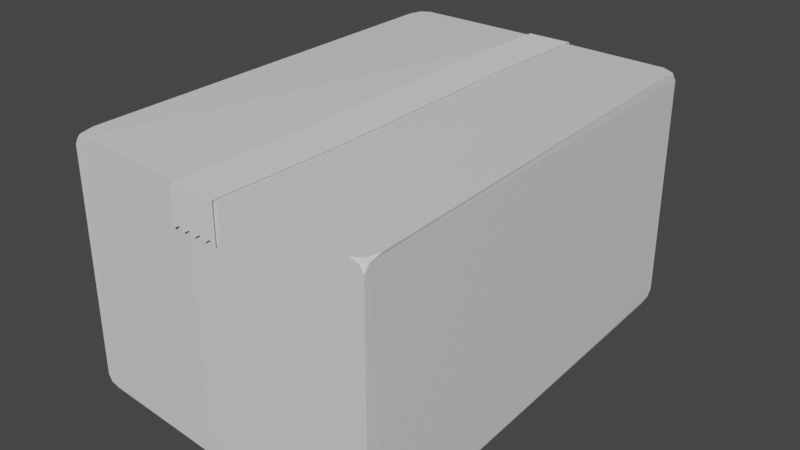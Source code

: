 # Source: box.blend  (saved by Blender 2.93.21; exported with 4.5.12 LTS)
import bpy
from mathutils import Matrix  # noqa: F401  (used for matrix-valued properties, if any)

bpy.ops.wm.read_factory_settings(use_empty=True)
scene = bpy.context.scene
scene.name = 'Scene'

# ---- collections
col_collection = bpy.data.collections.new('Collection'); scene.collection.children.link(col_collection)

# ---- materials (node trees are filled in below, after node groups)
mat_material = bpy.data.materials.new('Material')
mat_material.alpha_threshold = 0.0
mat_material.use_transparent_shadow = False
mat_material.line_color = (0.0, 0.0, 0.0, 1.0)

# ---- material node trees
mat_material.use_nodes = True; mat_material.node_tree.nodes.clear()
_N = mat_material.node_tree.nodes; _L = mat_material.node_tree.links
n0 = _N.new('ShaderNodeOutputMaterial'); n0.name = 'Material Output'; n0.location = (300, 300)
n1 = _N.new('ShaderNodeBsdfPrincipled'); n1.name = 'Principled BSDF'; n1.location = (10, 300)
n1.distribution = 'GGX'
n1.subsurface_method = 'BURLEY'
n1.inputs[2].default_value = 0.4
n1.inputs[3].default_value = 1.45
n1.inputs[27].default_value = (0.0, 0.0, 0.0, 1.0)
n1.inputs[28].default_value = 1.0
_L.new(n1.outputs[0], n0.inputs[0])
n0.is_active_output = True

# ---- world
world_world = bpy.data.worlds.new('World'); scene.world = world_world
world_world.use_nodes = True; world_world.node_tree.nodes.clear()
_N = world_world.node_tree.nodes; _L = world_world.node_tree.links
n0 = _N.new('ShaderNodeOutputWorld'); n0.name = 'World Output'; n0.location = (300, 300)
n1 = _N.new('ShaderNodeBackground'); n1.name = 'Background'; n1.location = (10, 300)
n1.inputs[0].default_value = (0.05088, 0.05088, 0.05088, 1.0)
_L.new(n1.outputs[0], n0.inputs[0])
n0.is_active_output = True
world_world.color = (0.05088, 0.05088, 0.05088)
world_world.use_sun_shadow = False
world_world.sun_shadow_jitter_overblur = 0.0

# ---- meshes
me_cube = bpy.data.meshes.new('Cube')
me_cube.from_pydata([(0.05434, -1.0, -1.0), (0.05434, 1.0, 1.0), (0.05434, 1.0, -1.0), (0.05434, -1.0, 1.0), (0.8314, 0.9383, 1.032), (0.9089, 0.8608, 1.032), (0.9089, 0.9383, 0.954), (0.8862, 0.9156, 1.032), (0.8958, 0.9253, 1.018), (0.9089, 0.9156, 1.009), (0.8862, 0.9383, 1.009), (0.9089, 0.9383, -0.8909), (0.9089, 0.8608, -0.9685), (0.8314, 0.9383, -0.9685), (0.9089, 0.9156, -0.9458), (0.8958, 0.9253, -0.9554), (0.8862, 0.9156, -0.9685), (0.8862, 0.9383, -0.9458), (1.0, -1.0, 0.9225), (1.0, -0.9225, 1.0), (0.9225, -1.0, 1.0), (1.0, -0.9773, 0.9773), (0.987, -0.987, 0.987), (0.9773, -0.9773, 1.0), (0.9773, -1.0, 0.9773), (1.0, -1.0, -0.9225), (0.9225, -1.0, -1.0), (1.0, -0.9225, -1.0), (0.9773, -1.0, -0.9773), (0.987, -0.987, -0.987), (0.9773, -0.9773, -1.0), (1.0, -0.9773, -0.9773), (0.0, 1.0, -1.0), (0.0, -1.0, 0.9661), (0.0, -1.0, -1.0), (0.0, 1.0, 0.9661), (-0.05434, -1.0, -1.0), (-0.05434, 1.0, 1.0), (-0.05434, 1.0, -1.0), (-0.05434, -1.0, 1.0), (-0.9225, 1.0, 1.0), (-1.0, 0.9225, 1.0), (-1.0, 1.0, 0.9225), (-0.9773, 0.9773, 1.0), (-0.987, 0.987, 0.987), (-1.0, 0.9773, 0.9773), (-0.9773, 1.0, 0.9773), (-1.0, 1.0, -0.9225), (-1.0, 0.9225, -1.0), (-0.9225, 1.0, -1.0), (-1.0, 0.9773, -0.9773), (-0.987, 0.987, -0.987), (-0.9773, 0.9773, -1.0), (-0.9773, 1.0, -0.9773), (-0.9099, -0.9753, 0.9597), (-0.9099, -0.8978, 1.037), (-0.8324, -0.9753, 1.037), (-0.9099, -0.9526, 1.014), (-0.8969, -0.9622, 1.024), (-0.8872, -0.9526, 1.037), (-0.8872, -0.9753, 1.014), (-0.9099, -0.9753, -0.8853), (-0.8324, -0.9753, -0.9628), (-0.9099, -0.8978, -0.9628), (-0.8872, -0.9753, -0.9401), (-0.8969, -0.9622, -0.9498), (-0.8872, -0.9526, -0.9628), (-0.9099, -0.9526, -0.9401)], [], [(26, 28, 25, 18, 24, 20, 3, 0), (5, 7, 4, 1, 3, 20, 23, 19), (12, 14, 11, 6, 9, 5, 19, 21, 18, 25, 31, 27), (0, 3, 33, 34), (1, 35, 33, 3), (2, 13, 16, 12, 27, 30, 26, 0), (32, 35, 1, 2), (32, 2, 0, 34), (4, 7, 8, 10), (5, 9, 8, 7), (6, 10, 8, 9), (11, 14, 15, 17), (12, 16, 15, 14), (13, 17, 15, 16), (18, 21, 22, 24), (19, 23, 22, 21), (20, 24, 22, 23), (25, 28, 29, 31), (26, 30, 29, 28), (27, 31, 29, 30), (2, 1, 4, 10, 6, 11, 17, 13), (62, 36, 39, 56, 60, 54, 61, 64), (41, 55, 59, 56, 39, 37, 40, 43), (48, 63, 67, 61, 54, 57, 55, 41, 45, 42, 47, 50), (36, 34, 33, 39), (37, 39, 33, 35), (38, 36, 62, 66, 63, 48, 52, 49), (32, 38, 37, 35), (32, 34, 36, 38), (40, 46, 44, 43), (41, 43, 44, 45), (42, 45, 44, 46), (47, 53, 51, 50), (48, 50, 51, 52), (49, 52, 51, 53), (54, 60, 58, 57), (55, 57, 58, 59), (56, 59, 58, 60), (61, 67, 65, 64), (62, 64, 65, 66), (63, 66, 65, 67), (38, 49, 53, 47, 42, 46, 40, 37)])
_uv = me_cube.uv_layers.new(name='UVMap')
_uv.uv.foreach_set('vector', [0.375, 0.7551, 0.3778, 0.7515, 0.3847, 0.75, 0.6153, 0.75, 0.6222, 0.7515, 0.625, 0.7551, 0.625, 0.8125, 0.375, 0.8125, 0.625, 0.5097, 0.6265, 0.5028, 0.6301, 0.5, 0.6875, 0.5, 0.6875, 0.75, 0.6301, 0.75, 0.6265, 0.7472, 0.625, 0.7403, 0.375, 0.5097, 0.3778, 0.5028, 0.3847, 0.5, 0.6153, 0.5, 0.6222, 0.5028, 0.625, 0.5097, 0.625, 0.7403, 0.6222, 0.7472, 0.6153, 0.75, 0.3847, 0.75, 0.3778, 0.7472, 0.375, 0.7403, 0.375, 0.8125, 0.625, 0.8125, 0.625, 0.875, 0.375, 0.875, 0.6875, 0.5, 0.75, 0.5, 0.75, 0.75, 0.6875, 0.75, 0.3125, 0.5, 0.3699, 0.5, 0.3735, 0.5028, 0.375, 0.5097, 0.375, 0.7403, 0.3735, 0.7472, 0.3699, 0.75, 0.3125, 0.75, 0.375, 0.375, 0.625, 0.375, 0.625, 0.4375, 0.375, 0.4375, 0.25, 0.5, 0.3125, 0.5, 0.3125, 0.75, 0.25, 0.75, 0.6301, 0.5, 0.6265, 0.5028, 0.6247, 0.5005, 0.6265, 0.5, 0.625, 0.5097, 0.6222, 0.5028, 0.6247, 0.5005, 0.6265, 0.5028, 0.6153, 0.5, 0.6222, 0.4985, 0.6247, 0.5005, 0.6222, 0.5028, 0.3847, 0.5, 0.3778, 0.5028, 0.3755, 0.5003, 0.3778, 0.4985, 0.375, 0.5097, 0.3735, 0.5028, 0.3755, 0.5003, 0.3778, 0.5028, 0.375, 0.4949, 0.3778, 0.4985, 0.3755, 0.5003, 0.375, 0.4985, 0.6153, 0.75, 0.6222, 0.7472, 0.6245, 0.7497, 0.6222, 0.7515, 0.625, 0.7403, 0.6265, 0.7472, 0.6245, 0.7497, 0.6222, 0.7472, 0.625, 0.7551, 0.6222, 0.7515, 0.6245, 0.7497, 0.625, 0.7515, 0.3847, 0.75, 0.3778, 0.7515, 0.3753, 0.7495, 0.3778, 0.7472, 0.3699, 0.75, 0.3735, 0.7472, 0.3753, 0.7495, 0.3735, 0.75, 0.375, 0.7403, 0.3778, 0.7472, 0.3753, 0.7495, 0.3735, 0.7472, 0.375, 0.4375, 0.625, 0.4375, 0.625, 0.4949, 0.6222, 0.4985, 0.6153, 0.5, 0.3847, 0.5, 0.3778, 0.4985, 0.375, 0.4949, 0.375, 0.7551, 0.375, 0.8125, 0.625, 0.8125, 0.625, 0.7551, 0.6222, 0.7515, 0.6153, 0.75, 0.3847, 0.75, 0.3778, 0.7515, 0.625, 0.5097, 0.625, 0.7403, 0.6265, 0.7472, 0.6301, 0.75, 0.6875, 0.75, 0.6875, 0.5, 0.6301, 0.5, 0.6265, 0.5028, 0.375, 0.5097, 0.375, 0.7403, 0.3778, 0.7472, 0.3847, 0.75, 0.6153, 0.75, 0.6222, 0.7472, 0.625, 0.7403, 0.625, 0.5097, 0.6222, 0.5028, 0.6153, 0.5, 0.3847, 0.5, 0.3778, 0.5028, 0.375, 0.8125, 0.375, 0.875, 0.625, 0.875, 0.625, 0.8125, 0.6875, 0.5, 0.6875, 0.75, 0.75, 0.75, 0.75, 0.5, 0.3125, 0.5, 0.3125, 0.75, 0.3699, 0.75, 0.3735, 0.7472, 0.375, 0.7403, 0.375, 0.5097, 0.3735, 0.5028, 0.3699, 0.5, 0.375, 0.375, 0.375, 0.4375, 0.625, 0.4375, 0.625, 0.375, 0.25, 0.5, 0.25, 0.75, 0.3125, 0.75, 0.3125, 0.5, 0.6301, 0.5, 0.6265, 0.5, 0.6247, 0.5005, 0.6265, 0.5028, 0.625, 0.5097, 0.6265, 0.5028, 0.6247, 0.5005, 0.6222, 0.5028, 0.6153, 0.5, 0.6222, 0.5028, 0.6247, 0.5005, 0.6222, 0.4985, 0.3847, 0.5, 0.3778, 0.4985, 0.3755, 0.5003, 0.3778, 0.5028, 0.375, 0.5097, 0.3778, 0.5028, 0.3755, 0.5003, 0.3735, 0.5028, 0.375, 0.4949, 0.375, 0.4985, 0.3755, 0.5003, 0.3778, 0.4985, 0.6153, 0.75, 0.6222, 0.7515, 0.6245, 0.7497, 0.6222, 0.7472, 0.625, 0.7403, 0.6222, 0.7472, 0.6245, 0.7497, 0.6265, 0.7472, 0.625, 0.7551, 0.625, 0.7515, 0.6245, 0.7497, 0.6222, 0.7515, 0.3847, 0.75, 0.3778, 0.7472, 0.3753, 0.7495, 0.3778, 0.7515, 0.3699, 0.75, 0.3735, 0.75, 0.3753, 0.7495, 0.3735, 0.7472, 0.375, 0.7403, 0.3735, 0.7472, 0.3753, 0.7495, 0.3778, 0.7472, 0.375, 0.4375, 0.375, 0.4949, 0.3778, 0.4985, 0.3847, 0.5, 0.6153, 0.5, 0.6222, 0.4985, 0.625, 0.4949, 0.625, 0.4375])
me_cube.materials.append(mat_material)
me_cube.use_remesh_preserve_volume = False
me_cube.use_remesh_preserve_attributes = False
me_cube.use_mirror_vertex_groups = False
me_cube.update()
me_plane = bpy.data.meshes.new('Plane')
me_plane.from_pydata([(-1.0, -1.0, 0.0), (1.0, -1.0, 0.0), (-1.0, 1.0, 0.0), (1.0, 1.0, 0.0), (-1.0, -1.0, -0.2269), (1.0, -1.0, -0.2269), (-1.0, 1.0, -0.2269), (1.0, 1.0, -0.2269), (0.0, -1.0, 0.0), (0.0, 1.0, 0.0), (0.0, -1.0, -0.2269), (0.0, 1.0, -0.2269), (0.5, -1.0, 0.0), (0.5, -1.0, -0.2269), (0.5, 1.0, 0.0), (0.5, 1.0, -0.2269), (-0.5, 1.0, 0.0), (-0.5, 1.0, -0.2269), (-0.5, -1.0, 0.0), (-0.5, -1.0, -0.2269), (0.75, -1.0, 0.0), (0.75, -1.0, -0.2027), (0.75, 1.0, 0.0), (0.75, 1.0, -0.2027), (0.25, 1.0, 0.0), (0.25, 1.0, -0.2027), (0.25, -1.0, 0.0), (0.25, -1.0, -0.2027), (-0.25, -1.0, 0.0), (-0.25, -1.0, -0.2027), (-0.25, 1.0, 0.0), (-0.25, 1.0, -0.2027), (-0.75, 1.0, 0.0), (-0.75, 1.0, -0.2027), (-0.75, -1.0, 0.0), (-0.75, -1.0, -0.2027), (-1.0, 0.0, 0.0), (1.0, 0.0, 0.0), (0.0, 0.0, 0.0), (0.5, 0.0, 0.0), (-0.5, 0.0, 0.0), (0.75, 0.0, 0.0), (0.25, 0.0, 0.0), (-0.25, 0.0, 0.0), (-0.75, 0.0, 0.0), (0.8668, 0.5, 0.0), (-0.1332, 0.5, 0.0), (0.3668, 0.5, 0.0), (-0.6332, 0.5, 0.0), (0.6168, 0.5, 0.0), (0.1168, 0.5, 0.0), (-0.3832, 0.5, 0.0), (-0.8832, 0.5, 0.0), (-1.133, 0.5, 0.0), (-0.8986, -0.5, 0.0), (1.101, -0.5, 0.0), (0.1014, -0.5, 0.0), (0.6014, -0.5, 0.0), (-0.3986, -0.5, 0.0), (0.8514, -0.5, 0.0), (0.3514, -0.5, 0.0), (-0.1486, -0.5, 0.0), (-0.6486, -0.5, 0.0)], [], [(49, 45, 3, 22), (22, 3, 7, 23), (34, 0, 4, 35), (26, 8, 10, 27), (30, 9, 11, 31), (51, 46, 9, 30), (20, 12, 13, 21), (24, 14, 15, 25), (50, 47, 14, 24), (52, 48, 16, 32), (32, 16, 17, 33), (28, 18, 19, 29), (1, 20, 21, 5), (14, 22, 23, 15), (47, 49, 22, 14), (46, 50, 24, 9), (9, 24, 25, 11), (12, 26, 27, 13), (8, 28, 29, 10), (48, 51, 30, 16), (16, 30, 31, 17), (2, 32, 33, 6), (53, 52, 32, 2), (18, 34, 35, 19), (54, 62, 44, 36), (58, 61, 43, 40), (56, 60, 42, 38), (57, 59, 41, 39), (62, 58, 40, 44), (60, 57, 39, 42), (61, 56, 38, 43), (59, 55, 37, 41), (36, 44, 52, 53), (40, 43, 51, 48), (38, 42, 50, 46), (39, 41, 49, 47), (44, 40, 48, 52), (42, 39, 47, 50), (43, 38, 46, 51), (41, 37, 45, 49), (20, 1, 55, 59), (28, 8, 56, 61), (26, 12, 57, 60), (34, 18, 58, 62), (12, 20, 59, 57), (8, 26, 60, 56), (18, 28, 61, 58), (0, 34, 62, 54)])
_uv = me_plane.uv_layers.new(name='UVMap')
_uv.uv.foreach_set('vector', [0.875, 0.75, 1.0, 0.75, 1.0, 1.0, 0.875, 1.0, 0.875, 1.0, 1.0, 1.0, 1.0, 1.0, 0.875, 1.0, 0.125, 0.0, 0.0, 0.0, 0.0, 0.0, 0.125, 0.0, 0.625, 0.0, 0.5, 0.0, 0.5, 0.0, 0.625, 0.0, 0.375, 1.0, 0.5, 1.0, 0.5, 1.0, 0.375, 1.0, 0.375, 0.75, 0.5, 0.75, 0.5, 1.0, 0.375, 1.0, 0.875, 0.0, 0.75, 0.0, 0.75, 0.0, 0.875, 0.0, 0.625, 1.0, 0.75, 1.0, 0.75, 1.0, 0.625, 1.0, 0.625, 0.75, 0.75, 0.75, 0.75, 1.0, 0.625, 1.0, 0.125, 0.75, 0.25, 0.75, 0.25, 1.0, 0.125, 1.0, 0.125, 1.0, 0.25, 1.0, 0.25, 1.0, 0.125, 1.0, 0.375, 0.0, 0.25, 0.0, 0.25, 0.0, 0.375, 0.0, 1.0, 0.0, 0.875, 0.0, 0.875, 0.0, 1.0, 0.0, 0.75, 1.0, 0.875, 1.0, 0.875, 1.0, 0.75, 1.0, 0.75, 0.75, 0.875, 0.75, 0.875, 1.0, 0.75, 1.0, 0.5, 0.75, 0.625, 0.75, 0.625, 1.0, 0.5, 1.0, 0.5, 1.0, 0.625, 1.0, 0.625, 1.0, 0.5, 1.0, 0.75, 0.0, 0.625, 0.0, 0.625, 0.0, 0.75, 0.0, 0.5, 0.0, 0.375, 0.0, 0.375, 0.0, 0.5, 0.0, 0.25, 0.75, 0.375, 0.75, 0.375, 1.0, 0.25, 1.0, 0.25, 1.0, 0.375, 1.0, 0.375, 1.0, 0.25, 1.0, 0.0, 1.0, 0.125, 1.0, 0.125, 1.0, 0.0, 1.0, 0.0, 0.75, 0.125, 0.75, 0.125, 1.0, 0.0, 1.0, 0.25, 0.0, 0.125, 0.0, 0.125, 0.0, 0.25, 0.0, 0.0, 0.25, 0.125, 0.25, 0.125, 0.5, 0.0, 0.5, 0.25, 0.25, 0.375, 0.25, 0.375, 0.5, 0.25, 0.5, 0.5, 0.25, 0.625, 0.25, 0.625, 0.5, 0.5, 0.5, 0.75, 0.25, 0.875, 0.25, 0.875, 0.5, 0.75, 0.5, 0.125, 0.25, 0.25, 0.25, 0.25, 0.5, 0.125, 0.5, 0.625, 0.25, 0.75, 0.25, 0.75, 0.5, 0.625, 0.5, 0.375, 0.25, 0.5, 0.25, 0.5, 0.5, 0.375, 0.5, 0.875, 0.25, 1.0, 0.25, 1.0, 0.5, 0.875, 0.5, 0.0, 0.5, 0.125, 0.5, 0.125, 0.75, 0.0, 0.75, 0.25, 0.5, 0.375, 0.5, 0.375, 0.75, 0.25, 0.75, 0.5, 0.5, 0.625, 0.5, 0.625, 0.75, 0.5, 0.75, 0.75, 0.5, 0.875, 0.5, 0.875, 0.75, 0.75, 0.75, 0.125, 0.5, 0.25, 0.5, 0.25, 0.75, 0.125, 0.75, 0.625, 0.5, 0.75, 0.5, 0.75, 0.75, 0.625, 0.75, 0.375, 0.5, 0.5, 0.5, 0.5, 0.75, 0.375, 0.75, 0.875, 0.5, 1.0, 0.5, 1.0, 0.75, 0.875, 0.75, 0.875, 0.0, 1.0, 0.0, 1.0, 0.25, 0.875, 0.25, 0.375, 0.0, 0.5, 0.0, 0.5, 0.25, 0.375, 0.25, 0.625, 0.0, 0.75, 0.0, 0.75, 0.25, 0.625, 0.25, 0.125, 0.0, 0.25, 0.0, 0.25, 0.25, 0.125, 0.25, 0.75, 0.0, 0.875, 0.0, 0.875, 0.25, 0.75, 0.25, 0.5, 0.0, 0.625, 0.0, 0.625, 0.25, 0.5, 0.25, 0.25, 0.0, 0.375, 0.0, 0.375, 0.25, 0.25, 0.25, 0.0, 0.0, 0.125, 0.0, 0.125, 0.25, 0.0, 0.25])
me_plane.use_remesh_fix_poles = True
me_plane.use_remesh_preserve_attributes = False
me_plane.update()

# ---- objects
ob_cube = bpy.data.objects.new('Cube', me_cube)
ob_plane = bpy.data.objects.new('Plane', me_plane)

# ---- transforms, parenting, visibility, modifiers, constraints
ob_cube.location = (0.0, 0.0, 0.0)
ob_cube.scale = (1.0, 1.419, 0.7362)
ob_cube.lock_rotations_4d = False
ob_cube.empty_display_type = 'ARROWS'
ob_cube.lineart.crease_threshold = 0.0
ob_plane.location = (0.0, 0.0, 0.7418)
ob_plane.scale = (0.1412, 1.435, 1.0)

# ---- collection membership
col_collection.objects.link(ob_cube)
col_collection.objects.link(ob_plane)

# ---- scene / render settings (as saved in the file)
scene.frame_start = 1; scene.frame_end = 250; scene.frame_set(1)
scene.render.engine = 'BLENDER_EEVEE_NEXT'
scene.cycles.use_denoising = False
scene.cycles.samples = 128
scene.cycles.sampling_pattern = 'TABULATED_SOBOL'
scene.cycles.use_adaptive_sampling = False
scene.cycles.use_light_tree = False
scene.view_settings.view_transform = 'Filmic'
bpy.context.view_layer.update()

# ---- added for rendering (the .blend has no active camera and no usable light): camera, sun
cam_auto = bpy.data.cameras.new('AutoCamera')
cam_auto.lens = 50.0
cam_auto.sensor_width = 36.0
cam_auto.clip_end = 1000.0
ob_auto_camera = bpy.data.objects.new('AutoCamera', cam_auto)
scene.collection.objects.link(ob_auto_camera)
ob_auto_camera.location = (3.5211, -4.22532, 2.83057)
ob_auto_camera.rotation_euler = (1.09748, -7.21219e-08, 0.694738)
scene.camera = ob_auto_camera
light_auto_sun = bpy.data.lights.new('AutoSun', 'SUN')
light_auto_sun.energy = 3.0
light_auto_sun.angle = 0.0523599
ob_auto_sun = bpy.data.objects.new('AutoSun', light_auto_sun)
scene.collection.objects.link(ob_auto_sun)
ob_auto_sun.rotation_euler = (0.872665, 0.174533, 0.523599)
bpy.context.view_layer.update()
